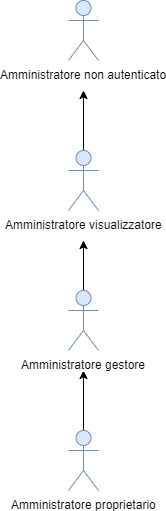

The diagram above was exported from draw.io. Its source (the exported page's mxGraphModel, read from the mxfile embedded in the PNG):
<mxGraphModel dx="1550" dy="787" grid="1" gridSize="10" guides="1" tooltips="1" connect="1" arrows="1" fold="1" page="1" pageScale="1" pageWidth="827" pageHeight="1169" math="0" shadow="0">
  <root>
    <mxCell id="0" />
    <mxCell id="1" parent="0" />
    <mxCell id="r9YK_1PGsxJgMxNcAipu-9" value="" style="edgeStyle=orthogonalEdgeStyle;rounded=0;orthogonalLoop=1;jettySize=auto;html=1;" edge="1" parent="1" source="r9YK_1PGsxJgMxNcAipu-1">
      <mxGeometry relative="1" as="geometry">
        <mxPoint x="365" y="430" as="targetPoint" />
      </mxGeometry>
    </mxCell>
    <mxCell id="r9YK_1PGsxJgMxNcAipu-1" value="Amministratore proprietario" style="shape=umlActor;verticalLabelPosition=bottom;labelBackgroundColor=#ffffff;verticalAlign=top;html=1;outlineConnect=0;fillColor=#dae8fc;strokeColor=#6c8ebf;" vertex="1" parent="1">
      <mxGeometry x="350" y="490" width="30" height="60" as="geometry" />
    </mxCell>
    <mxCell id="r9YK_1PGsxJgMxNcAipu-11" value="" style="edgeStyle=orthogonalEdgeStyle;rounded=0;orthogonalLoop=1;jettySize=auto;html=1;" edge="1" parent="1" source="r9YK_1PGsxJgMxNcAipu-8">
      <mxGeometry relative="1" as="geometry">
        <mxPoint x="365" y="300" as="targetPoint" />
      </mxGeometry>
    </mxCell>
    <mxCell id="r9YK_1PGsxJgMxNcAipu-8" value="Amministratore gestore&lt;br&gt;" style="shape=umlActor;verticalLabelPosition=bottom;labelBackgroundColor=#ffffff;verticalAlign=top;html=1;outlineConnect=0;fillColor=#dae8fc;strokeColor=#6c8ebf;" vertex="1" parent="1">
      <mxGeometry x="350" y="350" width="30" height="60" as="geometry" />
    </mxCell>
    <mxCell id="r9YK_1PGsxJgMxNcAipu-13" value="" style="edgeStyle=orthogonalEdgeStyle;rounded=0;orthogonalLoop=1;jettySize=auto;html=1;" edge="1" parent="1" source="r9YK_1PGsxJgMxNcAipu-10">
      <mxGeometry relative="1" as="geometry">
        <mxPoint x="365" y="150" as="targetPoint" />
      </mxGeometry>
    </mxCell>
    <mxCell id="r9YK_1PGsxJgMxNcAipu-10" value="Amministratore visualizzatore&lt;br&gt;" style="shape=umlActor;verticalLabelPosition=bottom;labelBackgroundColor=#ffffff;verticalAlign=top;html=1;outlineConnect=0;fillColor=#dae8fc;strokeColor=#6c8ebf;" vertex="1" parent="1">
      <mxGeometry x="350" y="210" width="30" height="60" as="geometry" />
    </mxCell>
    <mxCell id="r9YK_1PGsxJgMxNcAipu-12" value="Amministratore non autenticato" style="shape=umlActor;verticalLabelPosition=bottom;labelBackgroundColor=#ffffff;verticalAlign=top;html=1;outlineConnect=0;fillColor=#dae8fc;strokeColor=#6c8ebf;" vertex="1" parent="1">
      <mxGeometry x="350" y="60" width="30" height="60" as="geometry" />
    </mxCell>
  </root>
</mxGraphModel>